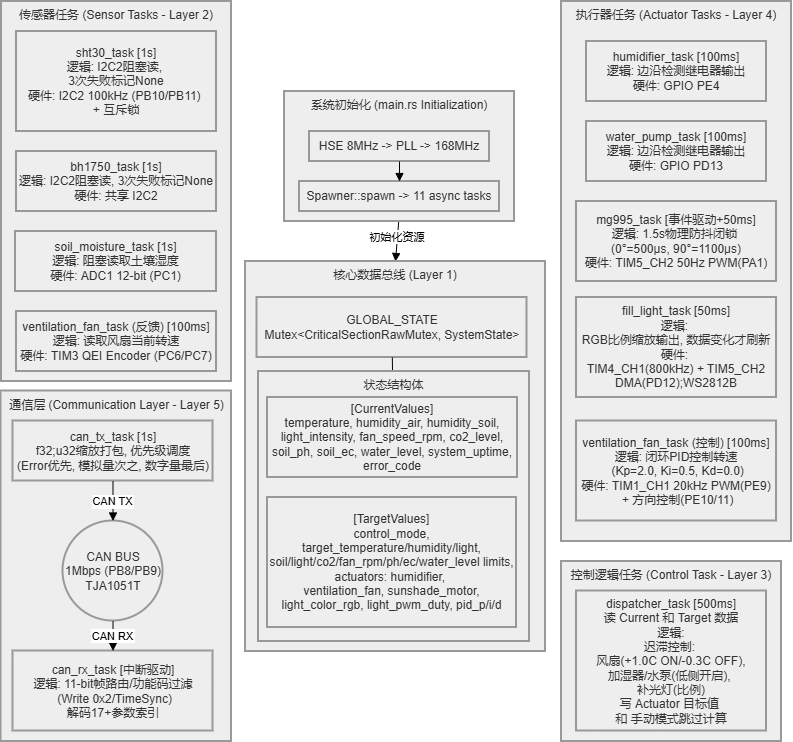

The diagram above was exported from draw.io. Its source (the exported page's mxGraphModel, read from the mxfile embedded in the PNG):
<mxGraphModel dx="1373" dy="857" grid="1" gridSize="10" guides="1" tooltips="1" connect="1" arrows="1" fold="1" page="1" pageScale="1" pageWidth="827" pageHeight="1169" math="0" shadow="0">
  <root>
    <mxCell id="0" />
    <mxCell id="1" parent="0" />
    <mxCell id="ov2teE97EDahF46MNiql-57" parent="1" style="whiteSpace=wrap;strokeWidth=2;fillColor=light-dark(#eeeeee,#1f2020);strokeColor=light-dark(#999999,#cccccc);fontColor=light-dark(#333333,#cccccc);verticalAlign=top;" value="通信层 (Communication Layer - Layer 5)" vertex="1">
      <mxGeometry height="350.5" width="230.5" x="19.5" y="399.5" as="geometry" />
    </mxCell>
    <mxCell id="ov2teE97EDahF46MNiql-58" parent="1" style="whiteSpace=wrap;strokeWidth=2;fillColor=light-dark(#eeeeee,#1f2020);strokeColor=light-dark(#999999,#cccccc);fontColor=light-dark(#333333,#cccccc);verticalAlign=top;" value="执行器任务 (Actuator Tasks - Layer 4)" vertex="1">
      <mxGeometry height="540" width="230" x="580" y="10" as="geometry" />
    </mxCell>
    <mxCell id="ov2teE97EDahF46MNiql-59" parent="1" style="whiteSpace=wrap;strokeWidth=2;fillColor=light-dark(#eeeeee,#1f2020);strokeColor=light-dark(#999999,#cccccc);fontColor=light-dark(#333333,#cccccc);verticalAlign=top;" value="控制逻辑任务 (Control Task - Layer 3)" vertex="1">
      <mxGeometry height="180" width="220" x="580" y="570" as="geometry" />
    </mxCell>
    <mxCell id="ov2teE97EDahF46MNiql-60" parent="1" style="whiteSpace=wrap;strokeWidth=2;fillColor=light-dark(#eeeeee,#1f2020);strokeColor=light-dark(#999999,#cccccc);fontColor=light-dark(#333333,#cccccc);verticalAlign=top;" value="传感器任务 (Sensor Tasks - Layer 2)" vertex="1">
      <mxGeometry height="380" width="230" x="20" y="10" as="geometry" />
    </mxCell>
    <mxCell id="ov2teE97EDahF46MNiql-69" parent="1" style="whiteSpace=wrap;strokeWidth=2;fillColor=light-dark(#eeeeee,#1f2020);strokeColor=light-dark(#999999,#cccccc);fontColor=light-dark(#333333,#cccccc);" value="sht30_task [1s]&#10;逻辑: I2C2阻塞读, &#10;3次失败标记None&#10;硬件: I2C2 100kHz (PB10/PB11) &#10;+ 互斥锁" vertex="1">
      <mxGeometry height="100" width="200" x="35" y="40" as="geometry" />
    </mxCell>
    <mxCell id="ov2teE97EDahF46MNiql-72" parent="1" style="whiteSpace=wrap;strokeWidth=2;fillColor=light-dark(#eeeeee,#1f2020);strokeColor=light-dark(#999999,#cccccc);fontColor=light-dark(#333333,#cccccc);" value="ventilation_fan_task (反馈) [100ms]&#10;逻辑: 读取风扇当前转速&#10;硬件: TIM3 QEI Encoder (PC6/PC7)" vertex="1">
      <mxGeometry height="60" width="200" x="35" y="320" as="geometry" />
    </mxCell>
    <mxCell id="ov2teE97EDahF46MNiql-73" parent="1" style="whiteSpace=wrap;strokeWidth=2;fillColor=light-dark(#eeeeee,#1f2020);strokeColor=light-dark(#999999,#cccccc);fontColor=light-dark(#333333,#cccccc);" value="dispatcher_task [500ms]&#10;读 Current 和 Target 数据&#10;逻辑: &#10;迟滞控制: &#10;风扇(+1.0C ON/-0.3C OFF), &#10;加湿器/水泵(低侧开启), &#10;补光灯(比例)&#10;写 Actuator 目标值 &#10;和 手动模式跳过计算" vertex="1">
      <mxGeometry height="140" width="190" x="595" y="599.5" as="geometry" />
    </mxCell>
    <mxCell id="ov2teE97EDahF46MNiql-74" parent="1" style="whiteSpace=wrap;strokeWidth=2;fillColor=light-dark(#eeeeee,#1f2020);strokeColor=light-dark(#999999,#cccccc);fontColor=light-dark(#333333,#cccccc);" value="ventilation_fan_task (控制) [100ms]&#10;逻辑: 闭环PID控制转速&#10; (Kp=2.0, Ki=0.5, Kd=0.0)&#10;硬件: TIM1_CH1 20kHz PWM(PE9)&#10; + 方向控制(PE10/11)" vertex="1">
      <mxGeometry height="100" width="200" x="595" y="429.5" as="geometry" />
    </mxCell>
    <mxCell id="ov2teE97EDahF46MNiql-75" parent="1" style="whiteSpace=wrap;strokeWidth=2;fillColor=light-dark(#eeeeee,#1f2020);strokeColor=light-dark(#999999,#cccccc);fontColor=light-dark(#333333,#cccccc);" value="fill_light_task [50ms]&#10;逻辑: &#10;RGB比例缩放输出, 数据变化才刷新&#10;硬件: &#10;TIM4_CH1(800kHz) + TIM5_CH2 DMA(PD12);WS2812B" vertex="1">
      <mxGeometry height="100" width="200" x="595" y="306" as="geometry" />
    </mxCell>
    <mxCell id="ov2teE97EDahF46MNiql-76" parent="1" style="whiteSpace=wrap;strokeWidth=2;fillColor=light-dark(#eeeeee,#1f2020);strokeColor=light-dark(#999999,#cccccc);fontColor=light-dark(#333333,#cccccc);" value="mg995_task [事件驱动+50ms]&#10;逻辑: 1.5s物理防抖闭锁 &#10;(0°=500μs, 90°=1100μs)&#10;硬件: TIM5_CH2 50Hz PWM(PA1)" vertex="1">
      <mxGeometry height="80" width="200" x="595" y="210" as="geometry" />
    </mxCell>
    <mxCell id="ov2teE97EDahF46MNiql-77" parent="1" style="whiteSpace=wrap;strokeWidth=2;fillColor=light-dark(#eeeeee,#1f2020);strokeColor=light-dark(#999999,#cccccc);fontColor=light-dark(#333333,#cccccc);" value="water_pump_task [100ms]&#10;逻辑: 边沿检测继电器输出&#10;硬件: GPIO PD13" vertex="1">
      <mxGeometry height="60" width="180" x="605" y="130" as="geometry" />
    </mxCell>
    <mxCell id="ov2teE97EDahF46MNiql-78" parent="1" style="whiteSpace=wrap;strokeWidth=2;fillColor=light-dark(#eeeeee,#1f2020);strokeColor=light-dark(#999999,#cccccc);fontColor=light-dark(#333333,#cccccc);" value="humidifier_task [100ms]&#10;逻辑: 边沿检测继电器输出&#10;硬件: GPIO PE4" vertex="1">
      <mxGeometry height="60" width="180" x="605" y="50" as="geometry" />
    </mxCell>
    <mxCell id="ov2teE97EDahF46MNiql-79" parent="1" style="whiteSpace=wrap;strokeWidth=2;fillColor=light-dark(#eeeeee,#1f2020);strokeColor=light-dark(#999999,#cccccc);fontColor=light-dark(#333333,#cccccc);" value="can_rx_task [中断驱动]&#10;逻辑: 11-bit帧路由/功能码过滤&#10; (Write 0x2/TimeSync)&#10;解码17+参数索引" vertex="1">
      <mxGeometry height="80" width="200" x="31.5" y="659.5" as="geometry" />
    </mxCell>
    <mxCell id="ov2teE97EDahF46MNiql-80" parent="1" style="whiteSpace=wrap;strokeWidth=2;fillColor=light-dark(#eeeeee,#1f2020);strokeColor=light-dark(#999999,#cccccc);fontColor=light-dark(#333333,#cccccc);" value="can_tx_task [1s]&#10;f32;u32缩放打包, 优先级调度&#10;(Error优先, 模拟量次之, 数字量最后)" vertex="1">
      <mxGeometry height="60" width="200" x="31.5" y="429.5" as="geometry" />
    </mxCell>
    <mxCell id="ov2teE97EDahF46MNiql-81" parent="1" style="ellipse;aspect=fixed;strokeWidth=2;whiteSpace=wrap;fillColor=light-dark(#eeeeee,#1f2020);strokeColor=light-dark(#999999,#cccccc);fontColor=light-dark(#333333,#cccccc);" value="CAN BUS&#10;1Mbps (PB8/PB9)&#10;TJA1051T" vertex="1">
      <mxGeometry height="100" width="100" x="81.5" y="529.5" as="geometry" />
    </mxCell>
    <mxCell id="ov2teE97EDahF46MNiql-83" edge="1" parent="1" source="ov2teE97EDahF46MNiql-65" style="curved=1;startArrow=none;endArrow=block;exitX=0.5;exitY=1;entryX=0.5;entryY=0;rounded=0;entryDx=0;entryDy=0;" target="ov2teE97EDahF46MNiql-61" value="初始化资源">
      <mxGeometry relative="1" as="geometry">
        <Array as="points" />
      </mxGeometry>
    </mxCell>
    <mxCell id="ov2teE97EDahF46MNiql-98" edge="1" parent="1" source="ov2teE97EDahF46MNiql-81" style="curved=1;startArrow=none;endArrow=block;exitX=0.5;exitY=1;entryX=0.5;entryY=0;rounded=0;" target="ov2teE97EDahF46MNiql-79" value="CAN RX">
      <mxGeometry relative="1" as="geometry">
        <Array as="points" />
      </mxGeometry>
    </mxCell>
    <mxCell id="ov2teE97EDahF46MNiql-99" edge="1" parent="1" source="ov2teE97EDahF46MNiql-80" style="curved=1;startArrow=none;endArrow=block;exitX=0.5;exitY=1;entryX=0.5;entryY=0;rounded=0;" target="ov2teE97EDahF46MNiql-81" value="CAN TX">
      <mxGeometry relative="1" as="geometry">
        <Array as="points" />
      </mxGeometry>
    </mxCell>
    <mxCell id="ov2teE97EDahF46MNiql-101" connectable="0" parent="1" style="group" value="" vertex="1">
      <mxGeometry height="130" width="230" x="303" y="100" as="geometry" />
    </mxCell>
    <mxCell id="ov2teE97EDahF46MNiql-63" parent="ov2teE97EDahF46MNiql-101" style="whiteSpace=wrap;strokeWidth=2;fillColor=light-dark(#eeeeee,#1f2020);strokeColor=light-dark(#999999,#cccccc);fontColor=light-dark(#333333,#cccccc);verticalAlign=top;" value="系统初始化 (main.rs Initialization)" vertex="1">
      <mxGeometry height="130" width="230" as="geometry" />
    </mxCell>
    <mxCell id="ov2teE97EDahF46MNiql-64" parent="ov2teE97EDahF46MNiql-101" style="whiteSpace=wrap;strokeWidth=2;fillColor=light-dark(#eeeeee,#1f2020);strokeColor=light-dark(#999999,#cccccc);fontColor=light-dark(#333333,#cccccc);" value="HSE 8MHz -&gt; PLL -&gt; 168MHz" vertex="1">
      <mxGeometry height="30" width="180" x="25" y="40" as="geometry" />
    </mxCell>
    <mxCell id="ov2teE97EDahF46MNiql-65" parent="ov2teE97EDahF46MNiql-101" style="whiteSpace=wrap;strokeWidth=2;fillColor=light-dark(#eeeeee,#1f2020);strokeColor=light-dark(#999999,#cccccc);fontColor=light-dark(#333333,#cccccc);" value="Spawner::spawn -&gt; 11 async tasks" vertex="1">
      <mxGeometry height="30" width="200" x="15" y="90" as="geometry" />
    </mxCell>
    <mxCell id="ov2teE97EDahF46MNiql-82" edge="1" parent="ov2teE97EDahF46MNiql-101" source="ov2teE97EDahF46MNiql-64" style="curved=1;startArrow=none;endArrow=block;exitX=0.5;exitY=1;entryX=0.5;entryY=0;rounded=0;" target="ov2teE97EDahF46MNiql-65" value="">
      <mxGeometry relative="1" as="geometry">
        <Array as="points" />
      </mxGeometry>
    </mxCell>
    <mxCell id="ov2teE97EDahF46MNiql-61" parent="1" style="whiteSpace=wrap;strokeWidth=2;fillColor=light-dark(#eeeeee,#1f2020);strokeColor=light-dark(#999999,#cccccc);fontColor=light-dark(#333333,#cccccc);verticalAlign=top;container=0;" value="核心数据总线 (Layer 1)" vertex="1">
      <mxGeometry height="390" width="300" x="264" y="270" as="geometry" />
    </mxCell>
    <mxCell id="ov2teE97EDahF46MNiql-66" parent="1" style="whiteSpace=wrap;strokeWidth=2;fillColor=light-dark(#eeeeee,#1f2020);strokeColor=light-dark(#999999,#cccccc);fontColor=light-dark(#333333,#cccccc);container=0;" value="GLOBAL_STATE&#10;Mutex&lt;CriticalSectionRawMutex, SystemState&gt;" vertex="1">
      <mxGeometry height="60" width="270" x="275.5" y="306" as="geometry" />
    </mxCell>
    <mxCell id="ov2teE97EDahF46MNiql-100" edge="1" parent="1" source="ov2teE97EDahF46MNiql-66" style="curved=1;startArrow=none;endArrow=none;rounded=0;" target="ov2teE97EDahF46MNiql-62" value="">
      <mxGeometry relative="1" as="geometry">
        <Array as="points" />
      </mxGeometry>
    </mxCell>
    <mxCell id="ov2teE97EDahF46MNiql-62" parent="1" style="whiteSpace=wrap;strokeWidth=2;fillColor=light-dark(#eeeeee,#1f2020);strokeColor=light-dark(#999999,#cccccc);fontColor=light-dark(#333333,#cccccc);verticalAlign=top;container=0;" value="状态结构体" vertex="1">
      <mxGeometry height="270" width="271" x="277" y="380" as="geometry" />
    </mxCell>
    <mxCell id="ov2teE97EDahF46MNiql-67" parent="1" style="whiteSpace=wrap;strokeWidth=2;fillColor=light-dark(#eeeeee,#1f2020);strokeColor=light-dark(#999999,#cccccc);fontColor=light-dark(#333333,#cccccc);container=0;" value="[CurrentValues]&#10;temperature, humidity_air, humidity_soil,&#10;light_intensity, fan_speed_rpm, co2_level,&#10;soil_ph, soil_ec, water_level, system_uptime,&#10;error_code" vertex="1">
      <mxGeometry height="80" width="250" x="286" y="406" as="geometry" />
    </mxCell>
    <mxCell id="ov2teE97EDahF46MNiql-68" parent="1" style="whiteSpace=wrap;strokeWidth=2;fillColor=light-dark(#eeeeee,#1f2020);strokeColor=light-dark(#999999,#cccccc);fontColor=light-dark(#333333,#cccccc);container=0;" value="[TargetValues]&#10;control_mode, target_temperature/humidity/light,&#10;soil/light/co2/fan_rpm/ph/ec/water_level limits,&#10;actuators: humidifier, &#10;ventilation_fan, sunshade_motor,&#10;light_color_rgb, light_pwm_duty, pid_p/i/d" vertex="1">
      <mxGeometry height="130" width="249" x="286" y="506" as="geometry" />
    </mxCell>
    <mxCell id="ov2teE97EDahF46MNiql-70" parent="1" style="whiteSpace=wrap;strokeWidth=2;fillColor=light-dark(#eeeeee,#1f2020);strokeColor=light-dark(#999999,#cccccc);fontColor=light-dark(#333333,#cccccc);" value="bh1750_task [1s]&#10;逻辑: I2C2阻塞读, 3次失败标记None&#10;硬件: 共享 I2C2" vertex="1">
      <mxGeometry height="60" width="200" x="35" y="160" as="geometry" />
    </mxCell>
    <mxCell id="ov2teE97EDahF46MNiql-71" parent="1" style="whiteSpace=wrap;strokeWidth=2;fillColor=light-dark(#eeeeee,#1f2020);strokeColor=light-dark(#999999,#cccccc);fontColor=light-dark(#333333,#cccccc);" value="soil_moisture_task [1s]&#10;逻辑: 阻塞读取土壤湿度&#10;硬件: ADC1 12-bit (PC1)" vertex="1">
      <mxGeometry height="60" width="201" x="34" y="240" as="geometry" />
    </mxCell>
  </root>
</mxGraphModel>